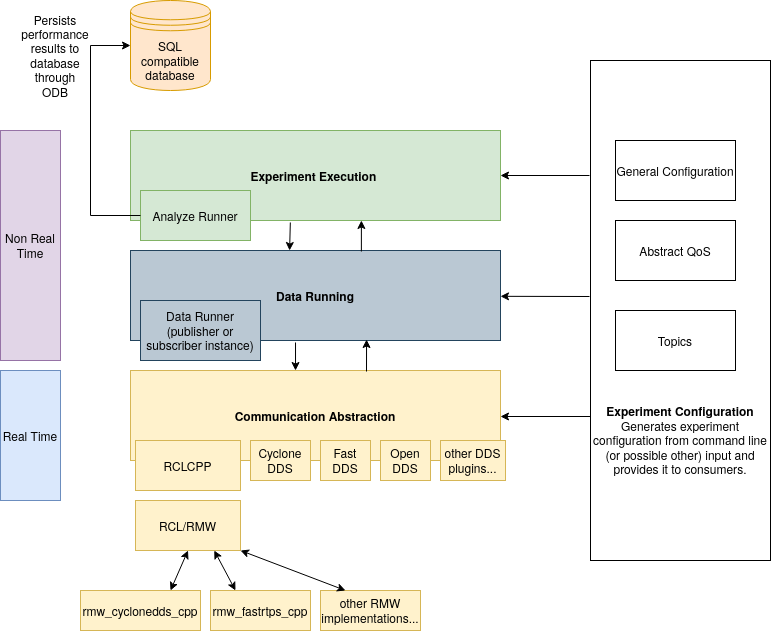

The diagram above was exported from draw.io. Its source (the exported page's mxGraphModel, read from the mxfile embedded in the PNG):
<mxGraphModel dx="1185" dy="737" grid="1" gridSize="10" guides="1" tooltips="1" connect="1" arrows="1" fold="1" page="1" pageScale="1" pageWidth="850" pageHeight="1100" math="0" shadow="0">
  <root>
    <mxCell id="0" />
    <mxCell id="1" parent="0" />
    <mxCell id="DMpug2n3LiEZm5ZwmyLd-1" value="Non Real Time" style="rounded=0;whiteSpace=wrap;html=1;direction=south;fillColor=#e1d5e7;strokeColor=#9673a6;" parent="1" vertex="1">
      <mxGeometry x="40" y="160" width="60" height="230" as="geometry" />
    </mxCell>
    <mxCell id="DMpug2n3LiEZm5ZwmyLd-2" value="Real Time" style="rounded=0;whiteSpace=wrap;html=1;direction=south;flipV=1;fillColor=#dae8fc;strokeColor=#6c8ebf;" parent="1" vertex="1">
      <mxGeometry x="40" y="400" width="60" height="130" as="geometry" />
    </mxCell>
    <mxCell id="DMpug2n3LiEZm5ZwmyLd-3" value="&lt;b&gt;Experiment Execution&amp;nbsp;&lt;/b&gt;" style="rounded=0;whiteSpace=wrap;html=1;fillColor=#d5e8d4;strokeColor=#82b366;" parent="1" vertex="1">
      <mxGeometry x="170" y="160" width="370" height="90" as="geometry" />
    </mxCell>
    <mxCell id="DMpug2n3LiEZm5ZwmyLd-4" value="&lt;b&gt;Data Running&lt;/b&gt;" style="rounded=0;whiteSpace=wrap;html=1;fillColor=#bac8d3;strokeColor=#23445d;" parent="1" vertex="1">
      <mxGeometry x="170" y="280" width="370" height="90" as="geometry" />
    </mxCell>
    <mxCell id="DrWmarKi3XiJro05vDuX-2" value="" style="edgeStyle=orthogonalEdgeStyle;rounded=0;orthogonalLoop=1;jettySize=auto;html=1;exitX=0.712;exitY=0.994;exitDx=0;exitDy=0;exitPerimeter=0;" parent="1" source="DMpug2n3LiEZm5ZwmyLd-6" target="DMpug2n3LiEZm5ZwmyLd-5" edge="1">
      <mxGeometry relative="1" as="geometry">
        <mxPoint x="620" y="445" as="sourcePoint" />
        <Array as="points">
          <mxPoint x="631" y="445" />
        </Array>
      </mxGeometry>
    </mxCell>
    <mxCell id="DMpug2n3LiEZm5ZwmyLd-5" value="&lt;b&gt;Communication Abstraction&lt;/b&gt;" style="rounded=0;whiteSpace=wrap;html=1;fillColor=#fff2cc;strokeColor=#d6b656;" parent="1" vertex="1">
      <mxGeometry x="170" y="400" width="370" height="90" as="geometry" />
    </mxCell>
    <mxCell id="DMpug2n3LiEZm5ZwmyLd-6" value="&lt;b&gt;&lt;br&gt;&lt;br&gt;&lt;br&gt;&lt;br&gt;&lt;br&gt;&lt;br&gt;&lt;br&gt;&lt;br&gt;&lt;br&gt;&lt;br&gt;&lt;br&gt;&lt;br&gt;&lt;br&gt;&lt;br&gt;&lt;br&gt;&lt;br&gt;&lt;br&gt;&lt;br&gt;Experiment Configuration&lt;br&gt;&lt;/b&gt;Generates experiment configuration from command line (or possible other) input and provides it to consumers." style="rounded=0;whiteSpace=wrap;html=1;direction=south;" parent="1" vertex="1">
      <mxGeometry x="630" y="90" width="180" height="500" as="geometry" />
    </mxCell>
    <mxCell id="DMpug2n3LiEZm5ZwmyLd-8" value="&lt;div&gt;other DDS&lt;/div&gt;&lt;div&gt;plugins...&lt;br&gt;&lt;/div&gt;" style="rounded=0;whiteSpace=wrap;html=1;fillColor=#fff2cc;strokeColor=#d6b656;" parent="1" vertex="1">
      <mxGeometry x="480" y="470" width="65" height="40" as="geometry" />
    </mxCell>
    <mxCell id="DMpug2n3LiEZm5ZwmyLd-9" value="Fast&lt;br&gt;DDS" style="rounded=0;whiteSpace=wrap;html=1;fillColor=#fff2cc;strokeColor=#d6b656;" parent="1" vertex="1">
      <mxGeometry x="360" y="470" width="50" height="40" as="geometry" />
    </mxCell>
    <mxCell id="DMpug2n3LiEZm5ZwmyLd-10" value="RCL/RMW" style="rounded=0;whiteSpace=wrap;html=1;fillColor=#fff2cc;strokeColor=#d6b656;" parent="1" vertex="1">
      <mxGeometry x="175" y="530" width="105" height="50" as="geometry" />
    </mxCell>
    <mxCell id="DMpug2n3LiEZm5ZwmyLd-12" value="rmw_cyclonedds_cpp" style="rounded=0;whiteSpace=wrap;html=1;fillColor=#fff2cc;strokeColor=#d6b656;" parent="1" vertex="1">
      <mxGeometry x="120" y="620" width="120" height="40" as="geometry" />
    </mxCell>
    <mxCell id="DMpug2n3LiEZm5ZwmyLd-13" value="rmw_fastrtps_cpp" style="rounded=0;whiteSpace=wrap;html=1;fillColor=#fff2cc;strokeColor=#d6b656;" parent="1" vertex="1">
      <mxGeometry x="250" y="620" width="100" height="40" as="geometry" />
    </mxCell>
    <mxCell id="DMpug2n3LiEZm5ZwmyLd-14" value="Cyclone &lt;br&gt;DDS" style="rounded=0;whiteSpace=wrap;html=1;fillColor=#fff2cc;strokeColor=#d6b656;" parent="1" vertex="1">
      <mxGeometry x="290" y="470" width="60" height="40" as="geometry" />
    </mxCell>
    <mxCell id="DMpug2n3LiEZm5ZwmyLd-15" value="Open DDS" style="rounded=0;whiteSpace=wrap;html=1;fillColor=#fff2cc;strokeColor=#d6b656;" parent="1" vertex="1">
      <mxGeometry x="420" y="470" width="50" height="40" as="geometry" />
    </mxCell>
    <mxCell id="DMpug2n3LiEZm5ZwmyLd-26" value="General Configuration" style="rounded=0;whiteSpace=wrap;html=1;" parent="1" vertex="1">
      <mxGeometry x="655" y="170" width="120" height="60" as="geometry" />
    </mxCell>
    <mxCell id="DMpug2n3LiEZm5ZwmyLd-27" value="Abstract QoS" style="rounded=0;whiteSpace=wrap;html=1;" parent="1" vertex="1">
      <mxGeometry x="655" y="250" width="120" height="60" as="geometry" />
    </mxCell>
    <mxCell id="DMpug2n3LiEZm5ZwmyLd-28" value="Topics" style="rounded=0;whiteSpace=wrap;html=1;" parent="1" vertex="1">
      <mxGeometry x="655" y="340" width="120" height="60" as="geometry" />
    </mxCell>
    <mxCell id="DMpug2n3LiEZm5ZwmyLd-29" value="" style="endArrow=classic;html=1;entryX=1;entryY=0.5;entryDx=0;entryDy=0;" parent="1" target="DMpug2n3LiEZm5ZwmyLd-3" edge="1">
      <mxGeometry width="50" height="50" relative="1" as="geometry">
        <mxPoint x="629" y="205" as="sourcePoint" />
        <mxPoint x="90" y="750" as="targetPoint" />
      </mxGeometry>
    </mxCell>
    <mxCell id="DMpug2n3LiEZm5ZwmyLd-30" value="" style="endArrow=classic;html=1;entryX=1;entryY=0.25;entryDx=0;entryDy=0;" parent="1" edge="1">
      <mxGeometry width="50" height="50" relative="1" as="geometry">
        <mxPoint x="629" y="326" as="sourcePoint" />
        <mxPoint x="540" y="325.83000000000004" as="targetPoint" />
      </mxGeometry>
    </mxCell>
    <mxCell id="DMpug2n3LiEZm5ZwmyLd-32" value="" style="endArrow=classic;html=1;entryX=0.624;entryY=1;entryDx=0;entryDy=0;entryPerimeter=0;exitX=0.624;exitY=0.011;exitDx=0;exitDy=0;exitPerimeter=0;" parent="1" source="DMpug2n3LiEZm5ZwmyLd-4" target="DMpug2n3LiEZm5ZwmyLd-3" edge="1">
      <mxGeometry width="50" height="50" relative="1" as="geometry">
        <mxPoint x="40" y="800" as="sourcePoint" />
        <mxPoint x="90" y="750" as="targetPoint" />
      </mxGeometry>
    </mxCell>
    <mxCell id="DMpug2n3LiEZm5ZwmyLd-33" value="" style="endArrow=classic;html=1;entryX=0.43;entryY=0;entryDx=0;entryDy=0;entryPerimeter=0;exitX=0.432;exitY=1.022;exitDx=0;exitDy=0;exitPerimeter=0;" parent="1" source="DMpug2n3LiEZm5ZwmyLd-3" target="DMpug2n3LiEZm5ZwmyLd-4" edge="1">
      <mxGeometry width="50" height="50" relative="1" as="geometry">
        <mxPoint x="410.8800000000001" y="290.99" as="sourcePoint" />
        <mxPoint x="410.8800000000001" y="260" as="targetPoint" />
      </mxGeometry>
    </mxCell>
    <mxCell id="DMpug2n3LiEZm5ZwmyLd-35" value="" style="endArrow=classic;html=1;exitX=0.446;exitY=1.022;exitDx=0;exitDy=0;exitPerimeter=0;entryX=0.446;entryY=0;entryDx=0;entryDy=0;entryPerimeter=0;" parent="1" source="DMpug2n3LiEZm5ZwmyLd-4" target="DMpug2n3LiEZm5ZwmyLd-5" edge="1">
      <mxGeometry width="50" height="50" relative="1" as="geometry">
        <mxPoint x="40" y="800" as="sourcePoint" />
        <mxPoint x="90" y="750" as="targetPoint" />
      </mxGeometry>
    </mxCell>
    <mxCell id="DMpug2n3LiEZm5ZwmyLd-36" value="" style="endArrow=classic;html=1;entryX=0.638;entryY=0.989;entryDx=0;entryDy=0;entryPerimeter=0;" parent="1" target="DMpug2n3LiEZm5ZwmyLd-4" edge="1">
      <mxGeometry width="50" height="50" relative="1" as="geometry">
        <mxPoint x="406" y="401" as="sourcePoint" />
        <mxPoint x="399" y="370" as="targetPoint" />
      </mxGeometry>
    </mxCell>
    <mxCell id="DMpug2n3LiEZm5ZwmyLd-41" value="RCLCPP" style="rounded=0;whiteSpace=wrap;html=1;fillColor=#fff2cc;strokeColor=#d6b656;" parent="1" vertex="1">
      <mxGeometry x="175" y="470" width="105" height="50" as="geometry" />
    </mxCell>
    <mxCell id="ovVfLrIS5WIyZWv_myHa-2" value="Data Runner (publisher or subscriber instance)" style="rounded=0;whiteSpace=wrap;html=1;fillColor=#bac8d3;strokeColor=#23445d;" parent="1" vertex="1">
      <mxGeometry x="180" y="330" width="120" height="60" as="geometry" />
    </mxCell>
    <mxCell id="ovVfLrIS5WIyZWv_myHa-3" value="Analyze Runner" style="rounded=0;whiteSpace=wrap;html=1;fillColor=#d5e8d4;strokeColor=#82b366;" parent="1" vertex="1">
      <mxGeometry x="180" y="220" width="110" height="50" as="geometry" />
    </mxCell>
    <mxCell id="LTy0Vqklv-57HtXmBjfr-1" value="SQL compatible database" style="shape=datastore;whiteSpace=wrap;html=1;fillColor=#ffe6cc;strokeColor=#d79b00;" parent="1" vertex="1">
      <mxGeometry x="170" y="30" width="80" height="90" as="geometry" />
    </mxCell>
    <mxCell id="LTy0Vqklv-57HtXmBjfr-5" value="Persists performance results to database through ODB" style="text;html=1;strokeColor=none;fillColor=none;align=center;verticalAlign=middle;whiteSpace=wrap;rounded=0;" parent="1" vertex="1">
      <mxGeometry x="60" y="70" width="70" height="30" as="geometry" />
    </mxCell>
    <mxCell id="LTy0Vqklv-57HtXmBjfr-6" style="edgeStyle=orthogonalEdgeStyle;rounded=0;orthogonalLoop=1;jettySize=auto;html=1;exitX=0.5;exitY=1;exitDx=0;exitDy=0;" parent="1" source="DMpug2n3LiEZm5ZwmyLd-9" target="DMpug2n3LiEZm5ZwmyLd-9" edge="1">
      <mxGeometry relative="1" as="geometry" />
    </mxCell>
    <mxCell id="LTy0Vqklv-57HtXmBjfr-9" value="" style="edgeStyle=elbowEdgeStyle;elbow=vertical;endArrow=classic;html=1;exitX=0;exitY=0.5;exitDx=0;exitDy=0;entryX=0;entryY=0.5;entryDx=0;entryDy=0;rounded=0;" parent="1" source="ovVfLrIS5WIyZWv_myHa-3" target="LTy0Vqklv-57HtXmBjfr-1" edge="1">
      <mxGeometry width="50" height="50" relative="1" as="geometry">
        <mxPoint x="110" y="210" as="sourcePoint" />
        <mxPoint x="120" y="80" as="targetPoint" />
        <Array as="points">
          <mxPoint x="130" y="245" />
        </Array>
      </mxGeometry>
    </mxCell>
    <mxCell id="WGyMgW9muTEK3qbeEb9n-1" value="&lt;div&gt;other RMW&lt;/div&gt;&lt;div&gt;implementations...&lt;br&gt;&lt;/div&gt;" style="rounded=0;whiteSpace=wrap;html=1;fillColor=#fff2cc;strokeColor=#d6b656;" vertex="1" parent="1">
      <mxGeometry x="360" y="620" width="100" height="40" as="geometry" />
    </mxCell>
    <mxCell id="WGyMgW9muTEK3qbeEb9n-2" value="" style="endArrow=classic;startArrow=classic;html=1;exitX=0.75;exitY=0;exitDx=0;exitDy=0;entryX=0.5;entryY=1;entryDx=0;entryDy=0;" edge="1" parent="1" source="DMpug2n3LiEZm5ZwmyLd-12" target="DMpug2n3LiEZm5ZwmyLd-10">
      <mxGeometry width="50" height="50" relative="1" as="geometry">
        <mxPoint x="170" y="630" as="sourcePoint" />
        <mxPoint x="220" y="580" as="targetPoint" />
      </mxGeometry>
    </mxCell>
    <mxCell id="WGyMgW9muTEK3qbeEb9n-3" value="" style="endArrow=classic;startArrow=classic;html=1;exitX=0.75;exitY=1;exitDx=0;exitDy=0;entryX=0.25;entryY=0;entryDx=0;entryDy=0;" edge="1" parent="1" source="DMpug2n3LiEZm5ZwmyLd-10" target="DMpug2n3LiEZm5ZwmyLd-13">
      <mxGeometry width="50" height="50" relative="1" as="geometry">
        <mxPoint x="240" y="560" as="sourcePoint" />
        <mxPoint x="290" y="510" as="targetPoint" />
      </mxGeometry>
    </mxCell>
    <mxCell id="WGyMgW9muTEK3qbeEb9n-4" value="" style="endArrow=classic;startArrow=classic;html=1;entryX=0.25;entryY=0;entryDx=0;entryDy=0;exitX=1;exitY=1;exitDx=0;exitDy=0;" edge="1" parent="1" source="DMpug2n3LiEZm5ZwmyLd-10" target="WGyMgW9muTEK3qbeEb9n-1">
      <mxGeometry width="50" height="50" relative="1" as="geometry">
        <mxPoint x="330" y="620" as="sourcePoint" />
        <mxPoint x="380" y="570" as="targetPoint" />
      </mxGeometry>
    </mxCell>
  </root>
</mxGraphModel>